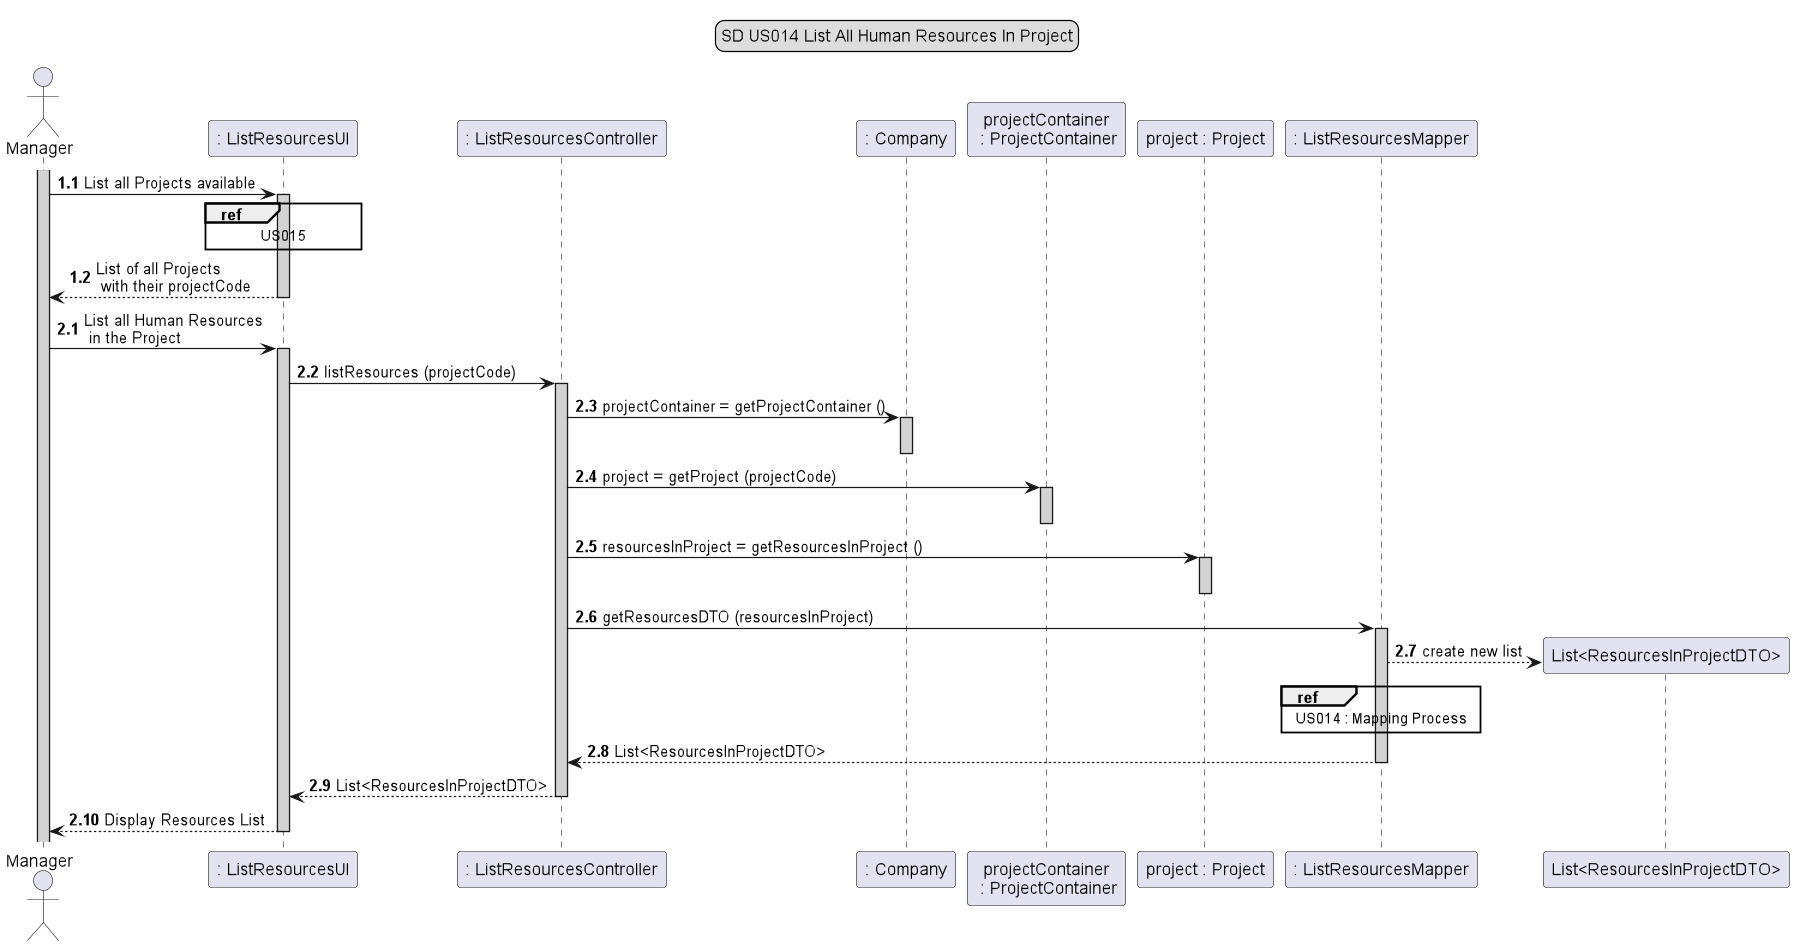

The diagram above was rendered by PlantUML. Its source (embedded in the PNG):
@startuml
'https://plantuml.com/sequence-diagram

legend top
SD US014 List All Human Resources In Project
end legend
autoactivate on

actor Manager    as A
participant ": ListResourcesUI" as B
participant ": ListResourcesController" as C
participant ": Company" as D
participant "projectContainer\n : ProjectContainer" as E
participant "project : Project" as F
participant ": ListResourcesMapper" as G

autonumber 1.1
activate A #lightgrey
A -> B #lightgrey: List all Projects available
ref over B : US015
B --> A #lightgrey: List of all Projects \n with their projectCode

autonumber 2.1
A -> B #lightgrey: List all Human Resources\n in the Project
B -> C #lightgrey: listResources (projectCode)

C->D #lightgrey: projectContainer = getProjectContainer ()
deactivate

C->E #lightgrey: project = getProject (projectCode)
deactivate

C->F #lightgrey: resourcesInProject = getResourcesInProject ()
deactivate

C -> G #lightgrey: getResourcesDTO (resourcesInProject)

G --> "List<ResourcesInProjectDTO>" ** : create new list
ref over G : US014 : Mapping Process

G --> C #lightgrey: List<ResourcesInProjectDTO>

C-->B: List<ResourcesInProjectDTO>

B-->A: Display Resources List

@enduml